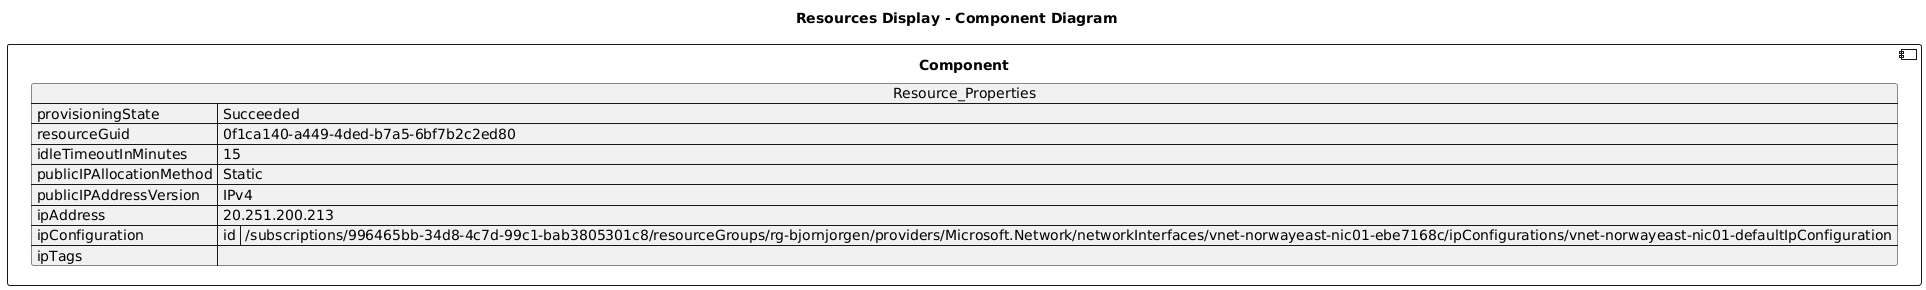

The diagram above was rendered by PlantUML. Its source (embedded in the PNG):
@startuml

title Resources Display - Component Diagram

component Component {

json  Resource_Properties {
  "provisioningState": "Succeeded",
  "resourceGuid": "0f1ca140-a449-4ded-b7a5-6bf7b2c2ed80",
  "idleTimeoutInMinutes": 15,
  "publicIPAllocationMethod": "Static",
  "publicIPAddressVersion": "IPv4",
  "ipAddress": "20.251.200.213",
  "ipConfiguration": {
    "id": "/subscriptions/996465bb-34d8-4c7d-99c1-bab3805301c8/resourceGroups/rg-bjornjorgen/providers/Microsoft.Network/networkInterfaces/vnet-norwayeast-nic01-ebe7168c/ipConfigurations/vnet-norwayeast-nic01-defaultIpConfiguration"
  },
  "ipTags": []
}
}
@enduml